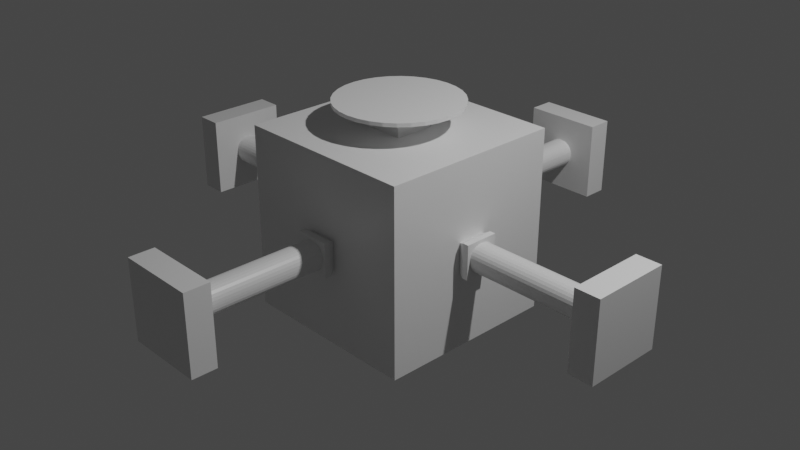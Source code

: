 # Source: Extractor.blend  (saved by Blender 2.80.75; exported with 4.5.12 LTS)
import bpy
from mathutils import Matrix  # noqa: F401  (used for matrix-valued properties, if any)

bpy.ops.wm.read_factory_settings(use_empty=True)
scene = bpy.context.scene
scene.name = 'Scene'

# ---- collections
col_collection = bpy.data.collections.new('Collection'); scene.collection.children.link(col_collection)

# ---- materials (node trees are filled in below, after node groups)
mat_material = bpy.data.materials.new('Material')
mat_material.alpha_threshold = 0.0
mat_material.use_transparent_shadow = False
mat_material.line_color = (0.0, 0.0, 0.0, 1.0)

# ---- material node trees
mat_material.use_nodes = True; mat_material.node_tree.nodes.clear()
_N = mat_material.node_tree.nodes; _L = mat_material.node_tree.links
n0 = _N.new('ShaderNodeOutputMaterial'); n0.name = 'Material Output'; n0.location = (300, 300)
n1 = _N.new('ShaderNodeBsdfPrincipled'); n1.name = 'Principled BSDF'; n1.location = (10, 300)
n1.distribution = 'GGX'
n1.subsurface_method = 'BURLEY'
n1.inputs[2].default_value = 0.4
n1.inputs[3].default_value = 1.45
n1.inputs[27].default_value = (0.0, 0.0, 0.0, 1.0)
n1.inputs[28].default_value = 1.0
_L.new(n1.outputs[0], n0.inputs[0])
n0.is_active_output = True

# ---- world
world_world = bpy.data.worlds.new('World'); scene.world = world_world
world_world.use_nodes = True; world_world.node_tree.nodes.clear()
_N = world_world.node_tree.nodes; _L = world_world.node_tree.links
n0 = _N.new('ShaderNodeOutputWorld'); n0.name = 'World Output'; n0.location = (300, 300)
n1 = _N.new('ShaderNodeBackground'); n1.name = 'Background'; n1.location = (10, 300)
n1.inputs[0].default_value = (0.05088, 0.05088, 0.05088, 1.0)
_L.new(n1.outputs[0], n0.inputs[0])
n0.is_active_output = True
world_world.color = (0.05088, 0.05088, 0.05088)
world_world.use_sun_shadow = False
world_world.sun_shadow_jitter_overblur = 0.0

# ---- cameras
cam_camera = bpy.data.cameras.new('Camera')
cam_camera.clip_end = 100.0
cam_camera.ortho_scale = 7.314

# ---- lights
light_light = bpy.data.lights.new('Light', 'POINT')
light_light.transmission_factor = 0.0
light_light.energy = 1000.0
light_light.shadow_soft_size = 0.1
light_light.shadow_maximum_resolution = 0.006
light_light.use_absolute_resolution = True

# ---- meshes
me_cube = bpy.data.meshes.new('Cube')
me_cube.from_pydata([(-1.0, 1.0, 1.0), (-1.0, 1.0, -1.0), (-1.0, -1.0, 1.0), (-1.0, -1.0, -1.0), (-1.0, 0.1536, 0.1536), (-1.0, 0.1536, -0.1536), (-1.0, -0.1536, 0.1536), (-1.0, -0.1536, -0.1536), (1.0, 1.0, 1.0), (1.0, 1.0, -1.0), (1.0, -1.0, 1.0), (1.0, -1.0, -1.0), (0.0, 1.0, -1.0), (-0.2171, -0.2171, 1.0), (0.0, -1.0, -1.0), (-0.2171, 0.2171, 1.0), (1.0, 0.1536, 0.1536), (1.0, 0.1536, -0.1536), (1.0, -0.1536, 0.1536), (1.0, -0.1536, -0.1536), (0.2171, 0.2171, 1.0), (0.2171, -0.2171, 1.0), (-0.2171, -0.2171, 1.269), (-0.2171, 0.2171, 1.269), (0.2171, 0.2171, 1.269), (0.2171, -0.2171, 1.269)], [], [(8, 0, 15, 20), (10, 8, 20, 21), (3, 2, 6, 7), (2, 3, 14, 11, 10), (1, 12, 14, 3), (1, 3, 7, 5), (2, 0, 4, 6), (0, 1, 5, 4), (0, 2, 13, 15), (13, 21, 25, 22), (11, 19, 18, 10), (12, 1, 0, 8, 9), (9, 11, 14, 12), (9, 17, 19, 11), (10, 18, 16, 8), (8, 16, 17, 9), (2, 10, 21, 13), (23, 22, 25, 24), (21, 20, 24, 25), (15, 13, 22, 23), (20, 15, 23, 24)])
_uv = me_cube.uv_layers.new(name='UVMap')
_uv.uv.foreach_set('vector', [0.875, 0.5, 0.875, 0.5, 0.875, 0.5, 0.875, 0.5, 0.625, 0.25, 0.625, 0.0, 0.625, 0.0, 0.625, 0.25, 0.375, 0.5, 0.625, 0.5, 0.625, 0.5, 0.375, 0.5, 0.625, 0.5, 0.375, 1.0, 0.5, 1.0, 0.375, 0.5, 0.625, 0.5, 0.375, 0.75, 0.5, 0.75, 0.5, 1.0, 0.375, 1.0, 0.375, 0.75, 0.375, 1.0, 0.375, 1.0, 0.375, 0.75, 0.625, 0.25, 0.625, 0.0, 0.625, 0.0, 0.625, 0.25, 0.875, 0.5, 0.625, 0.5, 0.625, 0.5, 0.875, 0.5, 0.625, 0.0, 0.625, 0.25, 0.625, 0.25, 0.625, 0.0, 0.625, 0.5, 0.625, 0.5, 0.625, 0.5, 0.625, 0.5, 0.375, 0.5, 0.375, 0.5, 0.625, 0.5, 0.625, 0.5, 0.5, 0.75, 0.625, 0.5, 0.875, 0.5, 0.875, 0.5, 0.375, 0.75, 0.375, 0.75, 0.375, 1.0, 0.5, 1.0, 0.5, 0.75, 0.375, 0.75, 0.375, 0.75, 0.375, 1.0, 0.375, 1.0, 0.625, 0.25, 0.625, 0.25, 0.625, 0.0, 0.625, 0.0, 0.875, 0.5, 0.875, 0.5, 0.625, 0.5, 0.625, 0.5, 0.625, 0.5, 0.625, 0.5, 0.625, 0.5, 0.625, 0.5, 0.875, 0.5, 0.625, 0.5, 0.625, 0.25, 0.875, 0.5, 0.625, 0.25, 0.625, 0.0, 0.625, 0.0, 0.625, 0.25, 0.625, 0.0, 0.625, 0.25, 0.625, 0.25, 0.625, 0.0, 0.875, 0.5, 0.875, 0.5, 0.875, 0.5, 0.875, 0.5])
me_cube.materials.append(mat_material)
me_cube.use_remesh_preserve_volume = False
me_cube.use_remesh_preserve_attributes = False
me_cube.use_mirror_vertex_groups = False
me_cube.update()
me_cube_001 = bpy.data.meshes.new('Cube.001')
me_cube_001.from_pydata([(-2.553, 0.1516, 0.1516), (-2.553, 0.1516, -0.1516), (-2.553, -0.1516, 0.1516), (-2.553, -0.1516, -0.1516), (-2.553, 0.4259, 0.4259), (-2.553, 0.4259, -0.4259), (-2.553, -0.4259, 0.4259), (-2.553, -0.4259, -0.4259), (-2.823, 0.4259, 0.4259), (-2.823, 0.4259, -0.4259), (-2.823, -0.4259, 0.4259), (-2.823, -0.4259, -0.4259), (2.553, 0.1516, 0.1516), (2.553, 0.1516, -0.1516), (2.553, -0.1516, 0.1516), (2.553, -0.1516, -0.1516), (2.553, 0.4259, 0.4259), (2.553, 0.4259, -0.4259), (2.553, -0.4259, 0.4259), (2.553, -0.4259, -0.4259), (2.823, 0.4259, 0.4259), (2.823, 0.4259, -0.4259), (2.823, -0.4259, 0.4259), (2.823, -0.4259, -0.4259)], [], [(0, 1, 5, 4), (6, 4, 8, 10), (1, 3, 7, 5), (2, 0, 4, 6), (3, 2, 6, 7), (11, 10, 8, 9), (7, 6, 10, 11), (4, 5, 9, 8), (5, 7, 11, 9), (1, 0, 2, 3), (12, 16, 17, 13), (18, 22, 20, 16), (13, 17, 19, 15), (14, 18, 16, 12), (15, 19, 18, 14), (23, 21, 20, 22), (19, 23, 22, 18), (16, 20, 21, 17), (17, 21, 23, 19), (13, 15, 14, 12)])
_uv = me_cube_001.uv_layers.new(name='UVMap')
_uv.uv.foreach_set('vector', [0.875, 0.5, 0.625, 0.5, 0.625, 0.5, 0.875, 0.5, 0.625, 0.25, 0.625, 0.0, 0.625, 0.0, 0.625, 0.25, 0.375, 0.75, 0.375, 1.0, 0.375, 1.0, 0.375, 0.75, 0.625, 0.25, 0.625, 0.0, 0.625, 0.0, 0.625, 0.25, 0.375, 0.5, 0.625, 0.5, 0.625, 0.5, 0.375, 0.5, 0.375, 0.5, 0.625, 0.5, 0.625, 0.75, 0.375, 0.75, 0.375, 0.5, 0.625, 0.5, 0.625, 0.5, 0.375, 0.5, 0.875, 0.5, 0.625, 0.5, 0.625, 0.5, 0.875, 0.5, 0.375, 0.75, 0.375, 1.0, 0.375, 1.0, 0.375, 0.75, 0.625, 0.5, 0.875, 0.5, 0.625, 0.25, 0.375, 0.5, 0.875, 0.5, 0.875, 0.5, 0.625, 0.5, 0.625, 0.5, 0.625, 0.25, 0.625, 0.25, 0.625, 0.0, 0.625, 0.0, 0.375, 0.75, 0.375, 0.75, 0.375, 1.0, 0.375, 1.0, 0.625, 0.25, 0.625, 0.25, 0.625, 0.0, 0.625, 0.0, 0.375, 0.5, 0.375, 0.5, 0.625, 0.5, 0.625, 0.5, 0.375, 0.5, 0.375, 0.75, 0.625, 0.75, 0.625, 0.5, 0.375, 0.5, 0.375, 0.5, 0.625, 0.5, 0.625, 0.5, 0.875, 0.5, 0.875, 0.5, 0.625, 0.5, 0.625, 0.5, 0.375, 0.75, 0.375, 0.75, 0.375, 1.0, 0.375, 1.0, 0.625, 0.5, 0.375, 0.5, 0.625, 0.25, 0.875, 0.5])
me_cube_001.materials.append(mat_material)
me_cube_001.use_remesh_preserve_volume = False
me_cube_001.use_remesh_preserve_attributes = False
me_cube_001.use_mirror_vertex_groups = False
me_cube_001.update()
me_cube_002 = bpy.data.meshes.new('Cube.002')
me_cube_002.from_pydata([(-1.0, 0.1516, 0.01382), (-1.0, 0.01382, 0.1516), (-1.0, 0.1481, 0.04448), (-1.0, 0.1379, 0.07359), (-1.0, 0.1215, 0.09971), (-1.0, 0.09971, 0.1215), (-1.0, 0.07359, 0.1379), (-1.0, 0.04448, 0.1481), (-1.0, 0.01382, -0.1516), (-1.0, 0.1516, -0.01382), (-1.0, 0.04448, -0.1481), (-1.0, 0.07359, -0.1379), (-1.0, 0.09971, -0.1215), (-1.0, 0.1215, -0.09971), (-1.0, 0.1379, -0.07359), (-1.0, 0.1481, -0.04448), (-1.0, -0.01382, 0.1516), (-1.0, -0.1516, 0.01382), (-1.0, -0.04448, 0.1481), (-1.0, -0.07359, 0.1379), (-1.0, -0.09971, 0.1215), (-1.0, -0.1215, 0.09971), (-1.0, -0.1379, 0.07359), (-1.0, -0.1481, 0.04448), (-1.0, -0.1516, -0.01382), (-1.0, -0.01382, -0.1516), (-1.0, -0.1481, -0.04448), (-1.0, -0.1379, -0.07359), (-1.0, -0.1215, -0.09971), (-1.0, -0.09971, -0.1215), (-1.0, -0.07359, -0.1379), (-1.0, -0.04448, -0.1481), (-2.553, 0.01382, 0.1516), (-2.553, 0.1516, 0.01382), (-2.553, 0.04448, 0.1481), (-2.553, 0.07359, 0.1379), (-2.553, 0.09971, 0.1215), (-2.553, 0.1215, 0.09971), (-2.553, 0.1379, 0.07359), (-2.553, 0.1481, 0.04448), (-2.553, 0.1516, -0.01382), (-2.553, 0.01382, -0.1516), (-2.553, 0.1481, -0.04448), (-2.553, 0.1379, -0.07359), (-2.553, 0.1215, -0.09971), (-2.553, 0.09971, -0.1215), (-2.553, 0.07359, -0.1379), (-2.553, 0.04448, -0.1481), (-2.553, -0.1516, 0.01382), (-2.553, -0.01382, 0.1516), (-2.553, -0.1481, 0.04448), (-2.553, -0.1379, 0.07359), (-2.553, -0.1215, 0.09971), (-2.553, -0.09971, 0.1215), (-2.553, -0.07359, 0.1379), (-2.553, -0.04448, 0.1481), (-2.553, -0.01382, -0.1516), (-2.553, -0.1516, -0.01382), (-2.553, -0.04448, -0.1481), (-2.553, -0.07359, -0.1379), (-2.553, -0.09971, -0.1215), (-2.553, -0.1215, -0.09971), (-2.553, -0.1379, -0.07359), (-2.553, -0.1481, -0.04448), (1.0, 0.1516, 0.01382), (1.0, 0.01382, 0.1516), (1.0, 0.1481, 0.04448), (1.0, 0.1379, 0.07359), (1.0, 0.1215, 0.09971), (1.0, 0.09971, 0.1215), (1.0, 0.07359, 0.1379), (1.0, 0.04448, 0.1481), (1.0, 0.01382, -0.1516), (1.0, 0.1516, -0.01382), (1.0, 0.04448, -0.1481), (1.0, 0.07359, -0.1379), (1.0, 0.09971, -0.1215), (1.0, 0.1215, -0.09971), (1.0, 0.1379, -0.07359), (1.0, 0.1481, -0.04448), (1.0, -0.01382, 0.1516), (1.0, -0.1516, 0.01382), (1.0, -0.04448, 0.1481), (1.0, -0.07359, 0.1379), (1.0, -0.09971, 0.1215), (1.0, -0.1215, 0.09971), (1.0, -0.1379, 0.07359), (1.0, -0.1481, 0.04448), (1.0, -0.1516, -0.01382), (1.0, -0.01382, -0.1516), (1.0, -0.1481, -0.04448), (1.0, -0.1379, -0.07359), (1.0, -0.1215, -0.09971), (1.0, -0.09971, -0.1215), (1.0, -0.07359, -0.1379), (1.0, -0.04448, -0.1481), (2.553, 0.01382, 0.1516), (2.553, 0.1516, 0.01382), (2.553, 0.04448, 0.1481), (2.553, 0.07359, 0.1379), (2.553, 0.09971, 0.1215), (2.553, 0.1215, 0.09971), (2.553, 0.1379, 0.07359), (2.553, 0.1481, 0.04448), (2.553, 0.1516, -0.01382), (2.553, 0.01382, -0.1516), (2.553, 0.1481, -0.04448), (2.553, 0.1379, -0.07359), (2.553, 0.1215, -0.09971), (2.553, 0.09971, -0.1215), (2.553, 0.07359, -0.1379), (2.553, 0.04448, -0.1481), (2.553, -0.1516, 0.01382), (2.553, -0.01382, 0.1516), (2.553, -0.1481, 0.04448), (2.553, -0.1379, 0.07359), (2.553, -0.1215, 0.09971), (2.553, -0.09971, 0.1215), (2.553, -0.07359, 0.1379), (2.553, -0.04448, 0.1481), (2.553, -0.01382, -0.1516), (2.553, -0.1516, -0.01382), (2.553, -0.04448, -0.1481), (2.553, -0.07359, -0.1379), (2.553, -0.09971, -0.1215), (2.553, -0.1215, -0.09971), (2.553, -0.1379, -0.07359), (2.553, -0.1481, -0.04448)], [], [(16, 1, 32, 49), (24, 17, 48, 57), (8, 25, 56, 41), (16, 49, 55, 18), (18, 55, 54, 19), (19, 54, 53, 20), (20, 53, 52, 21), (21, 52, 51, 22), (22, 51, 50, 23), (23, 50, 48, 17), (56, 25, 31, 58), (58, 31, 30, 59), (59, 30, 29, 60), (60, 29, 28, 61), (61, 28, 27, 62), (62, 27, 26, 63), (63, 26, 24, 57), (8, 41, 47, 10), (10, 47, 46, 11), (11, 46, 45, 12), (12, 45, 44, 13), (13, 44, 43, 14), (14, 43, 42, 15), (15, 42, 40, 9), (32, 1, 7, 34), (34, 7, 6, 35), (35, 6, 5, 36), (36, 5, 4, 37), (37, 4, 3, 38), (38, 3, 2, 39), (39, 2, 0, 33), (0, 9, 40, 33), (80, 113, 96, 65), (88, 121, 112, 81), (72, 105, 120, 89), (80, 82, 119, 113), (82, 83, 118, 119), (83, 84, 117, 118), (84, 85, 116, 117), (85, 86, 115, 116), (86, 87, 114, 115), (87, 81, 112, 114), (120, 122, 95, 89), (122, 123, 94, 95), (123, 124, 93, 94), (124, 125, 92, 93), (125, 126, 91, 92), (126, 127, 90, 91), (127, 121, 88, 90), (72, 74, 111, 105), (74, 75, 110, 111), (75, 76, 109, 110), (76, 77, 108, 109), (77, 78, 107, 108), (78, 79, 106, 107), (79, 73, 104, 106), (96, 98, 71, 65), (98, 99, 70, 71), (99, 100, 69, 70), (100, 101, 68, 69), (101, 102, 67, 68), (102, 103, 66, 67), (103, 97, 64, 66), (64, 97, 104, 73)])
_uv = me_cube_002.uv_layers.new(name='UVMap')
_uv.uv.foreach_set('vector', [0.625, 0.1364, 0.625, 0.1136, 0.625, 0.1136, 0.625, 0.1364, 0.4886, 0.5, 0.5114, 0.5, 0.5114, 0.5, 0.4886, 0.5, 0.375, 0.8636, 0.375, 0.8864, 0.375, 0.8864, 0.375, 0.8636, 0.625, 0.1364, 0.625, 0.1364, 0.625, 0.1617, 0.625, 0.1617, 0.625, 0.1617, 0.625, 0.1617, 0.625, 0.1857, 0.625, 0.1857, 0.625, 0.1857, 0.625, 0.1857, 0.625, 0.2072, 0.625, 0.2072, 0.625, 0.2072, 0.625, 0.2072, 0.625, 0.25, 0.625, 0.25, 0.5822, 0.5, 0.5822, 0.5, 0.5607, 0.5, 0.5607, 0.5, 0.5607, 0.5, 0.5607, 0.5, 0.5367, 0.5, 0.5367, 0.5, 0.5367, 0.5, 0.5367, 0.5, 0.5114, 0.5, 0.5114, 0.5, 0.375, 0.8864, 0.375, 0.8864, 0.375, 0.9117, 0.375, 0.9117, 0.375, 0.9117, 0.375, 0.9117, 0.375, 0.9357, 0.375, 0.9357, 0.375, 0.9357, 0.375, 0.9357, 0.375, 0.9572, 0.375, 0.9572, 0.375, 0.9572, 0.375, 0.9572, 0.375, 1.0, 0.375, 1.0, 0.4178, 0.5, 0.4178, 0.5, 0.4393, 0.5, 0.4393, 0.5, 0.4393, 0.5, 0.4393, 0.5, 0.4633, 0.5, 0.4633, 0.5, 0.4633, 0.5, 0.4633, 0.5, 0.4886, 0.5, 0.4886, 0.5, 0.375, 0.8636, 0.375, 0.8636, 0.375, 0.8383, 0.375, 0.8383, 0.375, 0.8383, 0.375, 0.8383, 0.375, 0.8143, 0.375, 0.8143, 0.375, 0.8143, 0.375, 0.8143, 0.375, 0.7928, 0.375, 0.7928, 0.375, 0.7928, 0.375, 0.7928, 0.375, 0.75, 0.375, 0.75, 0.6678, 0.5, 0.6678, 0.5, 0.6893, 0.5, 0.6893, 0.5, 0.6893, 0.5, 0.6893, 0.5, 0.7133, 0.5, 0.7133, 0.5, 0.7133, 0.5, 0.7133, 0.5, 0.7386, 0.5, 0.7386, 0.5, 0.625, 0.1136, 0.625, 0.1136, 0.625, 0.08832, 0.625, 0.08832, 0.625, 0.08832, 0.625, 0.08832, 0.625, 0.06431, 0.625, 0.06431, 0.625, 0.06431, 0.625, 0.06431, 0.625, 0.04277, 0.625, 0.04277, 0.625, 0.04277, 0.625, 0.04277, 0.625, 0.0, 0.625, 0.0, 0.8322, 0.5, 0.8322, 0.5, 0.8107, 0.5, 0.8107, 0.5, 0.8107, 0.5, 0.8107, 0.5, 0.7867, 0.5, 0.7867, 0.5, 0.7867, 0.5, 0.7867, 0.5, 0.7614, 0.5, 0.7614, 0.5, 0.7614, 0.5, 0.7386, 0.5, 0.7386, 0.5, 0.7614, 0.5, 0.625, 0.1364, 0.625, 0.1364, 0.625, 0.1136, 0.625, 0.1136, 0.4886, 0.5, 0.4886, 0.5, 0.5114, 0.5, 0.5114, 0.5, 0.375, 0.8636, 0.375, 0.8636, 0.375, 0.8864, 0.375, 0.8864, 0.625, 0.1364, 0.625, 0.1617, 0.625, 0.1617, 0.625, 0.1364, 0.625, 0.1617, 0.625, 0.1857, 0.625, 0.1857, 0.625, 0.1617, 0.625, 0.1857, 0.625, 0.2072, 0.625, 0.2072, 0.625, 0.1857, 0.625, 0.2072, 0.625, 0.25, 0.625, 0.25, 0.625, 0.2072, 0.5822, 0.5, 0.5607, 0.5, 0.5607, 0.5, 0.5822, 0.5, 0.5607, 0.5, 0.5367, 0.5, 0.5367, 0.5, 0.5607, 0.5, 0.5367, 0.5, 0.5114, 0.5, 0.5114, 0.5, 0.5367, 0.5, 0.375, 0.8864, 0.375, 0.9117, 0.375, 0.9117, 0.375, 0.8864, 0.375, 0.9117, 0.375, 0.9357, 0.375, 0.9357, 0.375, 0.9117, 0.375, 0.9357, 0.375, 0.9572, 0.375, 0.9572, 0.375, 0.9357, 0.375, 0.9572, 0.375, 1.0, 0.375, 1.0, 0.375, 0.9572, 0.4178, 0.5, 0.4393, 0.5, 0.4393, 0.5, 0.4178, 0.5, 0.4393, 0.5, 0.4633, 0.5, 0.4633, 0.5, 0.4393, 0.5, 0.4633, 0.5, 0.4886, 0.5, 0.4886, 0.5, 0.4633, 0.5, 0.375, 0.8636, 0.375, 0.8383, 0.375, 0.8383, 0.375, 0.8636, 0.375, 0.8383, 0.375, 0.8143, 0.375, 0.8143, 0.375, 0.8383, 0.375, 0.8143, 0.375, 0.7928, 0.375, 0.7928, 0.375, 0.8143, 0.375, 0.7928, 0.375, 0.75, 0.375, 0.75, 0.375, 0.7928, 0.6678, 0.5, 0.6893, 0.5, 0.6893, 0.5, 0.6678, 0.5, 0.6893, 0.5, 0.7133, 0.5, 0.7133, 0.5, 0.6893, 0.5, 0.7133, 0.5, 0.7386, 0.5, 0.7386, 0.5, 0.7133, 0.5, 0.625, 0.1136, 0.625, 0.08832, 0.625, 0.08832, 0.625, 0.1136, 0.625, 0.08832, 0.625, 0.06431, 0.625, 0.06431, 0.625, 0.08832, 0.625, 0.06431, 0.625, 0.04277, 0.625, 0.04277, 0.625, 0.06431, 0.625, 0.04277, 0.625, 0.0, 0.625, 0.0, 0.625, 0.04277, 0.8322, 0.5, 0.8107, 0.5, 0.8107, 0.5, 0.8322, 0.5, 0.8107, 0.5, 0.7867, 0.5, 0.7867, 0.5, 0.8107, 0.5, 0.7867, 0.5, 0.7614, 0.5, 0.7614, 0.5, 0.7867, 0.5, 0.7614, 0.5, 0.7614, 0.5, 0.7386, 0.5, 0.7386, 0.5])
me_cube_002.materials.append(mat_material)
me_cube_002.use_remesh_preserve_volume = False
me_cube_002.use_remesh_preserve_attributes = False
me_cube_002.use_mirror_vertex_groups = False
me_cube_002.update()
me_cube_003 = bpy.data.meshes.new('Cube.003')
me_cube_003.from_pydata([(-1.0, 0.1536, 0.1536), (-1.0, 0.1536, -0.1536), (-1.0, -0.1536, 0.1536), (-1.0, -0.1536, -0.1536), (-1.07, 0.1856, 0.1856), (-1.07, 0.1856, -0.1856), (-1.07, -0.1856, 0.1856), (-1.07, -0.1856, -0.1856), (-1.132, 0.1856, 0.1856), (-1.132, 0.1856, -0.1856), (-1.132, -0.1856, 0.1856), (-1.132, -0.1856, -0.1856), (1.0, 0.1536, 0.1536), (1.0, 0.1536, -0.1536), (1.0, -0.1536, 0.1536), (1.0, -0.1536, -0.1536), (1.07, 0.1856, 0.1856), (1.07, 0.1856, -0.1856), (1.07, -0.1856, 0.1856), (1.07, -0.1856, -0.1856), (1.132, 0.1856, 0.1856), (1.132, 0.1856, -0.1856), (1.132, -0.1856, 0.1856), (1.132, -0.1856, -0.1856)], [], [(2, 0, 4, 6), (7, 6, 10, 11), (3, 2, 6, 7), (0, 1, 5, 4), (1, 3, 7, 5), (9, 11, 10, 8), (4, 5, 9, 8), (5, 7, 11, 9), (6, 4, 8, 10), (14, 18, 16, 12), (19, 23, 22, 18), (15, 19, 18, 14), (12, 16, 17, 13), (13, 17, 19, 15), (21, 20, 22, 23), (16, 20, 21, 17), (17, 21, 23, 19), (18, 22, 20, 16)])
_uv = me_cube_003.uv_layers.new(name='UVMap')
_uv.uv.foreach_set('vector', [0.625, 0.25, 0.625, 0.0, 0.625, 0.0, 0.625, 0.25, 0.375, 0.5, 0.625, 0.5, 0.625, 0.5, 0.375, 0.5, 0.375, 0.5, 0.625, 0.5, 0.625, 0.5, 0.375, 0.5, 0.875, 0.5, 0.625, 0.5, 0.625, 0.5, 0.875, 0.5, 0.375, 0.75, 0.375, 1.0, 0.375, 1.0, 0.375, 0.75, 0.625, 0.5, 0.375, 0.5, 0.625, 0.25, 0.875, 0.5, 0.875, 0.5, 0.625, 0.5, 0.625, 0.5, 0.875, 0.5, 0.375, 0.75, 0.375, 1.0, 0.375, 1.0, 0.375, 0.75, 0.625, 0.25, 0.625, 0.0, 0.625, 0.0, 0.625, 0.25, 0.625, 0.25, 0.625, 0.25, 0.625, 0.0, 0.625, 0.0, 0.375, 0.5, 0.375, 0.5, 0.625, 0.5, 0.625, 0.5, 0.375, 0.5, 0.375, 0.5, 0.625, 0.5, 0.625, 0.5, 0.875, 0.5, 0.875, 0.5, 0.625, 0.5, 0.625, 0.5, 0.375, 0.75, 0.375, 0.75, 0.375, 1.0, 0.375, 1.0, 0.625, 0.5, 0.875, 0.5, 0.625, 0.25, 0.375, 0.5, 0.875, 0.5, 0.875, 0.5, 0.625, 0.5, 0.625, 0.5, 0.375, 0.75, 0.375, 0.75, 0.375, 1.0, 0.375, 1.0, 0.625, 0.25, 0.625, 0.25, 0.625, 0.0, 0.625, 0.0])
me_cube_003.materials.append(mat_material)
me_cube_003.use_remesh_preserve_volume = False
me_cube_003.use_remesh_preserve_attributes = False
me_cube_003.use_mirror_vertex_groups = False
me_cube_003.update()
me_cube_004 = bpy.data.meshes.new('Cube.004')
me_cube_004.from_pydata([(-2.553, 0.1516, 0.1516), (-2.553, 0.1516, -0.1516), (-2.553, -0.1516, 0.1516), (-2.553, -0.1516, -0.1516), (-2.553, 0.4259, 0.4259), (-2.553, 0.4259, -0.4259), (-2.553, -0.4259, 0.4259), (-2.553, -0.4259, -0.4259), (-2.823, 0.4259, 0.4259), (-2.823, 0.4259, -0.4259), (-2.823, -0.4259, 0.4259), (-2.823, -0.4259, -0.4259), (2.553, 0.1516, 0.1516), (2.553, 0.1516, -0.1516), (2.553, -0.1516, 0.1516), (2.553, -0.1516, -0.1516), (2.553, 0.4259, 0.4259), (2.553, 0.4259, -0.4259), (2.553, -0.4259, 0.4259), (2.553, -0.4259, -0.4259), (2.823, 0.4259, 0.4259), (2.823, 0.4259, -0.4259), (2.823, -0.4259, 0.4259), (2.823, -0.4259, -0.4259)], [], [(0, 1, 5, 4), (6, 4, 8, 10), (1, 3, 7, 5), (2, 0, 4, 6), (3, 2, 6, 7), (11, 10, 8, 9), (7, 6, 10, 11), (4, 5, 9, 8), (5, 7, 11, 9), (1, 0, 2, 3), (12, 16, 17, 13), (18, 22, 20, 16), (13, 17, 19, 15), (14, 18, 16, 12), (15, 19, 18, 14), (23, 21, 20, 22), (19, 23, 22, 18), (16, 20, 21, 17), (17, 21, 23, 19), (13, 15, 14, 12)])
_uv = me_cube_004.uv_layers.new(name='UVMap')
_uv.uv.foreach_set('vector', [0.875, 0.5, 0.625, 0.5, 0.625, 0.5, 0.875, 0.5, 0.625, 0.25, 0.625, 0.0, 0.625, 0.0, 0.625, 0.25, 0.375, 0.75, 0.375, 1.0, 0.375, 1.0, 0.375, 0.75, 0.625, 0.25, 0.625, 0.0, 0.625, 0.0, 0.625, 0.25, 0.375, 0.5, 0.625, 0.5, 0.625, 0.5, 0.375, 0.5, 0.375, 0.5, 0.625, 0.5, 0.625, 0.75, 0.375, 0.75, 0.375, 0.5, 0.625, 0.5, 0.625, 0.5, 0.375, 0.5, 0.875, 0.5, 0.625, 0.5, 0.625, 0.5, 0.875, 0.5, 0.375, 0.75, 0.375, 1.0, 0.375, 1.0, 0.375, 0.75, 0.625, 0.5, 0.875, 0.5, 0.625, 0.25, 0.375, 0.5, 0.875, 0.5, 0.875, 0.5, 0.625, 0.5, 0.625, 0.5, 0.625, 0.25, 0.625, 0.25, 0.625, 0.0, 0.625, 0.0, 0.375, 0.75, 0.375, 0.75, 0.375, 1.0, 0.375, 1.0, 0.625, 0.25, 0.625, 0.25, 0.625, 0.0, 0.625, 0.0, 0.375, 0.5, 0.375, 0.5, 0.625, 0.5, 0.625, 0.5, 0.375, 0.5, 0.375, 0.75, 0.625, 0.75, 0.625, 0.5, 0.375, 0.5, 0.375, 0.5, 0.625, 0.5, 0.625, 0.5, 0.875, 0.5, 0.875, 0.5, 0.625, 0.5, 0.625, 0.5, 0.375, 0.75, 0.375, 0.75, 0.375, 1.0, 0.375, 1.0, 0.625, 0.5, 0.375, 0.5, 0.625, 0.25, 0.875, 0.5])
me_cube_004.materials.append(mat_material)
me_cube_004.use_remesh_preserve_volume = False
me_cube_004.use_remesh_preserve_attributes = False
me_cube_004.use_mirror_vertex_groups = False
me_cube_004.update()
me_cube_005 = bpy.data.meshes.new('Cube.005')
me_cube_005.from_pydata([(-1.0, 0.1516, 0.01382), (-1.0, 0.01382, 0.1516), (-1.0, 0.1481, 0.04448), (-1.0, 0.1379, 0.07359), (-1.0, 0.1215, 0.09971), (-1.0, 0.09971, 0.1215), (-1.0, 0.07359, 0.1379), (-1.0, 0.04448, 0.1481), (-1.0, 0.01382, -0.1516), (-1.0, 0.1516, -0.01382), (-1.0, 0.04448, -0.1481), (-1.0, 0.07359, -0.1379), (-1.0, 0.09971, -0.1215), (-1.0, 0.1215, -0.09971), (-1.0, 0.1379, -0.07359), (-1.0, 0.1481, -0.04448), (-1.0, -0.01382, 0.1516), (-1.0, -0.1516, 0.01382), (-1.0, -0.04448, 0.1481), (-1.0, -0.07359, 0.1379), (-1.0, -0.09971, 0.1215), (-1.0, -0.1215, 0.09971), (-1.0, -0.1379, 0.07359), (-1.0, -0.1481, 0.04448), (-1.0, -0.1516, -0.01382), (-1.0, -0.01382, -0.1516), (-1.0, -0.1481, -0.04448), (-1.0, -0.1379, -0.07359), (-1.0, -0.1215, -0.09971), (-1.0, -0.09971, -0.1215), (-1.0, -0.07359, -0.1379), (-1.0, -0.04448, -0.1481), (-2.553, 0.01382, 0.1516), (-2.553, 0.1516, 0.01382), (-2.553, 0.04448, 0.1481), (-2.553, 0.07359, 0.1379), (-2.553, 0.09971, 0.1215), (-2.553, 0.1215, 0.09971), (-2.553, 0.1379, 0.07359), (-2.553, 0.1481, 0.04448), (-2.553, 0.1516, -0.01382), (-2.553, 0.01382, -0.1516), (-2.553, 0.1481, -0.04448), (-2.553, 0.1379, -0.07359), (-2.553, 0.1215, -0.09971), (-2.553, 0.09971, -0.1215), (-2.553, 0.07359, -0.1379), (-2.553, 0.04448, -0.1481), (-2.553, -0.1516, 0.01382), (-2.553, -0.01382, 0.1516), (-2.553, -0.1481, 0.04448), (-2.553, -0.1379, 0.07359), (-2.553, -0.1215, 0.09971), (-2.553, -0.09971, 0.1215), (-2.553, -0.07359, 0.1379), (-2.553, -0.04448, 0.1481), (-2.553, -0.01382, -0.1516), (-2.553, -0.1516, -0.01382), (-2.553, -0.04448, -0.1481), (-2.553, -0.07359, -0.1379), (-2.553, -0.09971, -0.1215), (-2.553, -0.1215, -0.09971), (-2.553, -0.1379, -0.07359), (-2.553, -0.1481, -0.04448), (1.0, 0.1516, 0.01382), (1.0, 0.01382, 0.1516), (1.0, 0.1481, 0.04448), (1.0, 0.1379, 0.07359), (1.0, 0.1215, 0.09971), (1.0, 0.09971, 0.1215), (1.0, 0.07359, 0.1379), (1.0, 0.04448, 0.1481), (1.0, 0.01382, -0.1516), (1.0, 0.1516, -0.01382), (1.0, 0.04448, -0.1481), (1.0, 0.07359, -0.1379), (1.0, 0.09971, -0.1215), (1.0, 0.1215, -0.09971), (1.0, 0.1379, -0.07359), (1.0, 0.1481, -0.04448), (1.0, -0.01382, 0.1516), (1.0, -0.1516, 0.01382), (1.0, -0.04448, 0.1481), (1.0, -0.07359, 0.1379), (1.0, -0.09971, 0.1215), (1.0, -0.1215, 0.09971), (1.0, -0.1379, 0.07359), (1.0, -0.1481, 0.04448), (1.0, -0.1516, -0.01382), (1.0, -0.01382, -0.1516), (1.0, -0.1481, -0.04448), (1.0, -0.1379, -0.07359), (1.0, -0.1215, -0.09971), (1.0, -0.09971, -0.1215), (1.0, -0.07359, -0.1379), (1.0, -0.04448, -0.1481), (2.553, 0.01382, 0.1516), (2.553, 0.1516, 0.01382), (2.553, 0.04448, 0.1481), (2.553, 0.07359, 0.1379), (2.553, 0.09971, 0.1215), (2.553, 0.1215, 0.09971), (2.553, 0.1379, 0.07359), (2.553, 0.1481, 0.04448), (2.553, 0.1516, -0.01382), (2.553, 0.01382, -0.1516), (2.553, 0.1481, -0.04448), (2.553, 0.1379, -0.07359), (2.553, 0.1215, -0.09971), (2.553, 0.09971, -0.1215), (2.553, 0.07359, -0.1379), (2.553, 0.04448, -0.1481), (2.553, -0.1516, 0.01382), (2.553, -0.01382, 0.1516), (2.553, -0.1481, 0.04448), (2.553, -0.1379, 0.07359), (2.553, -0.1215, 0.09971), (2.553, -0.09971, 0.1215), (2.553, -0.07359, 0.1379), (2.553, -0.04448, 0.1481), (2.553, -0.01382, -0.1516), (2.553, -0.1516, -0.01382), (2.553, -0.04448, -0.1481), (2.553, -0.07359, -0.1379), (2.553, -0.09971, -0.1215), (2.553, -0.1215, -0.09971), (2.553, -0.1379, -0.07359), (2.553, -0.1481, -0.04448)], [], [(16, 1, 32, 49), (24, 17, 48, 57), (8, 25, 56, 41), (16, 49, 55, 18), (18, 55, 54, 19), (19, 54, 53, 20), (20, 53, 52, 21), (21, 52, 51, 22), (22, 51, 50, 23), (23, 50, 48, 17), (56, 25, 31, 58), (58, 31, 30, 59), (59, 30, 29, 60), (60, 29, 28, 61), (61, 28, 27, 62), (62, 27, 26, 63), (63, 26, 24, 57), (8, 41, 47, 10), (10, 47, 46, 11), (11, 46, 45, 12), (12, 45, 44, 13), (13, 44, 43, 14), (14, 43, 42, 15), (15, 42, 40, 9), (32, 1, 7, 34), (34, 7, 6, 35), (35, 6, 5, 36), (36, 5, 4, 37), (37, 4, 3, 38), (38, 3, 2, 39), (39, 2, 0, 33), (0, 9, 40, 33), (80, 113, 96, 65), (88, 121, 112, 81), (72, 105, 120, 89), (80, 82, 119, 113), (82, 83, 118, 119), (83, 84, 117, 118), (84, 85, 116, 117), (85, 86, 115, 116), (86, 87, 114, 115), (87, 81, 112, 114), (120, 122, 95, 89), (122, 123, 94, 95), (123, 124, 93, 94), (124, 125, 92, 93), (125, 126, 91, 92), (126, 127, 90, 91), (127, 121, 88, 90), (72, 74, 111, 105), (74, 75, 110, 111), (75, 76, 109, 110), (76, 77, 108, 109), (77, 78, 107, 108), (78, 79, 106, 107), (79, 73, 104, 106), (96, 98, 71, 65), (98, 99, 70, 71), (99, 100, 69, 70), (100, 101, 68, 69), (101, 102, 67, 68), (102, 103, 66, 67), (103, 97, 64, 66), (64, 97, 104, 73)])
_uv = me_cube_005.uv_layers.new(name='UVMap')
_uv.uv.foreach_set('vector', [0.625, 0.1364, 0.625, 0.1136, 0.625, 0.1136, 0.625, 0.1364, 0.4886, 0.5, 0.5114, 0.5, 0.5114, 0.5, 0.4886, 0.5, 0.375, 0.8636, 0.375, 0.8864, 0.375, 0.8864, 0.375, 0.8636, 0.625, 0.1364, 0.625, 0.1364, 0.625, 0.1617, 0.625, 0.1617, 0.625, 0.1617, 0.625, 0.1617, 0.625, 0.1857, 0.625, 0.1857, 0.625, 0.1857, 0.625, 0.1857, 0.625, 0.2072, 0.625, 0.2072, 0.625, 0.2072, 0.625, 0.2072, 0.625, 0.25, 0.625, 0.25, 0.5822, 0.5, 0.5822, 0.5, 0.5607, 0.5, 0.5607, 0.5, 0.5607, 0.5, 0.5607, 0.5, 0.5367, 0.5, 0.5367, 0.5, 0.5367, 0.5, 0.5367, 0.5, 0.5114, 0.5, 0.5114, 0.5, 0.375, 0.8864, 0.375, 0.8864, 0.375, 0.9117, 0.375, 0.9117, 0.375, 0.9117, 0.375, 0.9117, 0.375, 0.9357, 0.375, 0.9357, 0.375, 0.9357, 0.375, 0.9357, 0.375, 0.9572, 0.375, 0.9572, 0.375, 0.9572, 0.375, 0.9572, 0.375, 1.0, 0.375, 1.0, 0.4178, 0.5, 0.4178, 0.5, 0.4393, 0.5, 0.4393, 0.5, 0.4393, 0.5, 0.4393, 0.5, 0.4633, 0.5, 0.4633, 0.5, 0.4633, 0.5, 0.4633, 0.5, 0.4886, 0.5, 0.4886, 0.5, 0.375, 0.8636, 0.375, 0.8636, 0.375, 0.8383, 0.375, 0.8383, 0.375, 0.8383, 0.375, 0.8383, 0.375, 0.8143, 0.375, 0.8143, 0.375, 0.8143, 0.375, 0.8143, 0.375, 0.7928, 0.375, 0.7928, 0.375, 0.7928, 0.375, 0.7928, 0.375, 0.75, 0.375, 0.75, 0.6678, 0.5, 0.6678, 0.5, 0.6893, 0.5, 0.6893, 0.5, 0.6893, 0.5, 0.6893, 0.5, 0.7133, 0.5, 0.7133, 0.5, 0.7133, 0.5, 0.7133, 0.5, 0.7386, 0.5, 0.7386, 0.5, 0.625, 0.1136, 0.625, 0.1136, 0.625, 0.08832, 0.625, 0.08832, 0.625, 0.08832, 0.625, 0.08832, 0.625, 0.06431, 0.625, 0.06431, 0.625, 0.06431, 0.625, 0.06431, 0.625, 0.04277, 0.625, 0.04277, 0.625, 0.04277, 0.625, 0.04277, 0.625, 0.0, 0.625, 0.0, 0.8322, 0.5, 0.8322, 0.5, 0.8107, 0.5, 0.8107, 0.5, 0.8107, 0.5, 0.8107, 0.5, 0.7867, 0.5, 0.7867, 0.5, 0.7867, 0.5, 0.7867, 0.5, 0.7614, 0.5, 0.7614, 0.5, 0.7614, 0.5, 0.7386, 0.5, 0.7386, 0.5, 0.7614, 0.5, 0.625, 0.1364, 0.625, 0.1364, 0.625, 0.1136, 0.625, 0.1136, 0.4886, 0.5, 0.4886, 0.5, 0.5114, 0.5, 0.5114, 0.5, 0.375, 0.8636, 0.375, 0.8636, 0.375, 0.8864, 0.375, 0.8864, 0.625, 0.1364, 0.625, 0.1617, 0.625, 0.1617, 0.625, 0.1364, 0.625, 0.1617, 0.625, 0.1857, 0.625, 0.1857, 0.625, 0.1617, 0.625, 0.1857, 0.625, 0.2072, 0.625, 0.2072, 0.625, 0.1857, 0.625, 0.2072, 0.625, 0.25, 0.625, 0.25, 0.625, 0.2072, 0.5822, 0.5, 0.5607, 0.5, 0.5607, 0.5, 0.5822, 0.5, 0.5607, 0.5, 0.5367, 0.5, 0.5367, 0.5, 0.5607, 0.5, 0.5367, 0.5, 0.5114, 0.5, 0.5114, 0.5, 0.5367, 0.5, 0.375, 0.8864, 0.375, 0.9117, 0.375, 0.9117, 0.375, 0.8864, 0.375, 0.9117, 0.375, 0.9357, 0.375, 0.9357, 0.375, 0.9117, 0.375, 0.9357, 0.375, 0.9572, 0.375, 0.9572, 0.375, 0.9357, 0.375, 0.9572, 0.375, 1.0, 0.375, 1.0, 0.375, 0.9572, 0.4178, 0.5, 0.4393, 0.5, 0.4393, 0.5, 0.4178, 0.5, 0.4393, 0.5, 0.4633, 0.5, 0.4633, 0.5, 0.4393, 0.5, 0.4633, 0.5, 0.4886, 0.5, 0.4886, 0.5, 0.4633, 0.5, 0.375, 0.8636, 0.375, 0.8383, 0.375, 0.8383, 0.375, 0.8636, 0.375, 0.8383, 0.375, 0.8143, 0.375, 0.8143, 0.375, 0.8383, 0.375, 0.8143, 0.375, 0.7928, 0.375, 0.7928, 0.375, 0.8143, 0.375, 0.7928, 0.375, 0.75, 0.375, 0.75, 0.375, 0.7928, 0.6678, 0.5, 0.6893, 0.5, 0.6893, 0.5, 0.6678, 0.5, 0.6893, 0.5, 0.7133, 0.5, 0.7133, 0.5, 0.6893, 0.5, 0.7133, 0.5, 0.7386, 0.5, 0.7386, 0.5, 0.7133, 0.5, 0.625, 0.1136, 0.625, 0.08832, 0.625, 0.08832, 0.625, 0.1136, 0.625, 0.08832, 0.625, 0.06431, 0.625, 0.06431, 0.625, 0.08832, 0.625, 0.06431, 0.625, 0.04277, 0.625, 0.04277, 0.625, 0.06431, 0.625, 0.04277, 0.625, 0.0, 0.625, 0.0, 0.625, 0.04277, 0.8322, 0.5, 0.8107, 0.5, 0.8107, 0.5, 0.8322, 0.5, 0.8107, 0.5, 0.7867, 0.5, 0.7867, 0.5, 0.8107, 0.5, 0.7867, 0.5, 0.7614, 0.5, 0.7614, 0.5, 0.7867, 0.5, 0.7614, 0.5, 0.7614, 0.5, 0.7386, 0.5, 0.7386, 0.5])
me_cube_005.materials.append(mat_material)
me_cube_005.use_remesh_preserve_volume = False
me_cube_005.use_remesh_preserve_attributes = False
me_cube_005.use_mirror_vertex_groups = False
me_cube_005.update()
me_cube_006 = bpy.data.meshes.new('Cube.006')
me_cube_006.from_pydata([(-1.0, 0.1536, 0.1536), (-1.0, 0.1536, -0.1536), (-1.0, -0.1536, 0.1536), (-1.0, -0.1536, -0.1536), (-1.07, 0.1856, 0.1856), (-1.07, 0.1856, -0.1856), (-1.07, -0.1856, 0.1856), (-1.07, -0.1856, -0.1856), (-1.132, 0.1856, 0.1856), (-1.132, 0.1856, -0.1856), (-1.132, -0.1856, 0.1856), (-1.132, -0.1856, -0.1856), (1.0, 0.1536, 0.1536), (1.0, 0.1536, -0.1536), (1.0, -0.1536, 0.1536), (1.0, -0.1536, -0.1536), (1.07, 0.1856, 0.1856), (1.07, 0.1856, -0.1856), (1.07, -0.1856, 0.1856), (1.07, -0.1856, -0.1856), (1.132, 0.1856, 0.1856), (1.132, 0.1856, -0.1856), (1.132, -0.1856, 0.1856), (1.132, -0.1856, -0.1856)], [], [(2, 0, 4, 6), (7, 6, 10, 11), (3, 2, 6, 7), (0, 1, 5, 4), (1, 3, 7, 5), (9, 11, 10, 8), (4, 5, 9, 8), (5, 7, 11, 9), (6, 4, 8, 10), (14, 18, 16, 12), (19, 23, 22, 18), (15, 19, 18, 14), (12, 16, 17, 13), (13, 17, 19, 15), (21, 20, 22, 23), (16, 20, 21, 17), (17, 21, 23, 19), (18, 22, 20, 16)])
_uv = me_cube_006.uv_layers.new(name='UVMap')
_uv.uv.foreach_set('vector', [0.625, 0.25, 0.625, 0.0, 0.625, 0.0, 0.625, 0.25, 0.375, 0.5, 0.625, 0.5, 0.625, 0.5, 0.375, 0.5, 0.375, 0.5, 0.625, 0.5, 0.625, 0.5, 0.375, 0.5, 0.875, 0.5, 0.625, 0.5, 0.625, 0.5, 0.875, 0.5, 0.375, 0.75, 0.375, 1.0, 0.375, 1.0, 0.375, 0.75, 0.625, 0.5, 0.375, 0.5, 0.625, 0.25, 0.875, 0.5, 0.875, 0.5, 0.625, 0.5, 0.625, 0.5, 0.875, 0.5, 0.375, 0.75, 0.375, 1.0, 0.375, 1.0, 0.375, 0.75, 0.625, 0.25, 0.625, 0.0, 0.625, 0.0, 0.625, 0.25, 0.625, 0.25, 0.625, 0.25, 0.625, 0.0, 0.625, 0.0, 0.375, 0.5, 0.375, 0.5, 0.625, 0.5, 0.625, 0.5, 0.375, 0.5, 0.375, 0.5, 0.625, 0.5, 0.625, 0.5, 0.875, 0.5, 0.875, 0.5, 0.625, 0.5, 0.625, 0.5, 0.375, 0.75, 0.375, 0.75, 0.375, 1.0, 0.375, 1.0, 0.625, 0.5, 0.875, 0.5, 0.625, 0.25, 0.375, 0.5, 0.875, 0.5, 0.875, 0.5, 0.625, 0.5, 0.625, 0.5, 0.375, 0.75, 0.375, 0.75, 0.375, 1.0, 0.375, 1.0, 0.625, 0.25, 0.625, 0.25, 0.625, 0.0, 0.625, 0.0])
me_cube_006.materials.append(mat_material)
me_cube_006.use_remesh_preserve_volume = False
me_cube_006.use_remesh_preserve_attributes = False
me_cube_006.use_mirror_vertex_groups = False
me_cube_006.update()
me_cube_007 = bpy.data.meshes.new('Cube.007')
me_cube_007.from_pydata([(3.028e-08, 0.6626, 1.249), (3.028e-08, 0.6626, 1.288), (0.1293, 0.6499, 1.249), (0.1293, 0.6499, 1.288), (0.2536, 0.6122, 1.249), (0.2536, 0.6122, 1.288), (0.3681, 0.551, 1.249), (0.3681, 0.551, 1.288), (0.4686, 0.4686, 1.249), (0.4686, 0.4686, 1.288), (0.551, 0.3681, 1.249), (0.551, 0.3681, 1.288), (0.6122, 0.2536, 1.249), (0.6122, 0.2536, 1.288), (0.6499, 0.1293, 1.249), (0.6499, 0.1293, 1.288), (0.6626, 1.601e-07, 1.249), (0.6626, 1.601e-07, 1.288), (0.6499, -0.1293, 1.249), (0.6499, -0.1293, 1.288), (0.6122, -0.2536, 1.249), (0.6122, -0.2536, 1.288), (0.551, -0.3681, 1.249), (0.551, -0.3681, 1.288), (0.4686, -0.4686, 1.249), (0.4686, -0.4686, 1.288), (0.3681, -0.551, 1.249), (0.3681, -0.551, 1.288), (0.2536, -0.6122, 1.249), (0.2536, -0.6122, 1.288), (0.1293, -0.6499, 1.249), (0.1293, -0.6499, 1.288), (-1.856e-07, -0.6626, 1.249), (-1.856e-07, -0.6626, 1.288), (-0.1293, -0.6499, 1.249), (-0.1293, -0.6499, 1.288), (-0.2536, -0.6122, 1.249), (-0.2536, -0.6122, 1.288), (-0.3681, -0.551, 1.249), (-0.3681, -0.551, 1.288), (-0.4686, -0.4686, 1.249), (-0.4686, -0.4686, 1.288), (-0.551, -0.3681, 1.249), (-0.551, -0.3681, 1.288), (-0.6122, -0.2536, 1.249), (-0.6122, -0.2536, 1.288), (-0.6499, -0.1293, 1.249), (-0.6499, -0.1293, 1.288), (-0.6626, 7.499e-07, 1.249), (-0.6626, 7.499e-07, 1.288), (-0.6499, 0.1293, 1.249), (-0.6499, 0.1293, 1.288), (-0.6122, 0.2536, 1.249), (-0.6122, 0.2536, 1.288), (-0.551, 0.3681, 1.249), (-0.551, 0.3681, 1.288), (-0.4686, 0.4686, 1.249), (-0.4686, 0.4686, 1.288), (-0.3681, 0.551, 1.249), (-0.3681, 0.551, 1.288), (-0.2536, 0.6122, 1.249), (-0.2536, 0.6122, 1.288), (-0.1293, 0.6499, 1.249), (-0.1293, 0.6499, 1.288)], [], [(0, 1, 3, 2), (2, 3, 5, 4), (4, 5, 7, 6), (6, 7, 9, 8), (8, 9, 11, 10), (10, 11, 13, 12), (12, 13, 15, 14), (14, 15, 17, 16), (16, 17, 19, 18), (18, 19, 21, 20), (20, 21, 23, 22), (22, 23, 25, 24), (24, 25, 27, 26), (26, 27, 29, 28), (28, 29, 31, 30), (30, 31, 33, 32), (32, 33, 35, 34), (34, 35, 37, 36), (36, 37, 39, 38), (38, 39, 41, 40), (40, 41, 43, 42), (42, 43, 45, 44), (44, 45, 47, 46), (46, 47, 49, 48), (48, 49, 51, 50), (50, 51, 53, 52), (52, 53, 55, 54), (54, 55, 57, 56), (56, 57, 59, 58), (58, 59, 61, 60), (3, 1, 63, 61, 59, 57, 55, 53, 51, 49, 47, 45, 43, 41, 39, 37, 35, 33, 31, 29, 27, 25, 23, 21, 19, 17, 15, 13, 11, 9, 7, 5), (60, 61, 63, 62), (62, 63, 1, 0), (0, 2, 4, 6, 8, 10, 12, 14, 16, 18, 20, 22, 24, 26, 28, 30, 32, 34, 36, 38, 40, 42, 44, 46, 48, 50, 52, 54, 56, 58, 60, 62)])
_uv = me_cube_007.uv_layers.new(name='UVMap')
_uv.uv.foreach_set('vector', [1.0, 0.5, 1.0, 1.0, 0.9688, 1.0, 0.9688, 0.5, 0.9688, 0.5, 0.9688, 1.0, 0.9375, 1.0, 0.9375, 0.5, 0.9375, 0.5, 0.9375, 1.0, 0.9062, 1.0, 0.9062, 0.5, 0.9062, 0.5, 0.9062, 1.0, 0.875, 1.0, 0.875, 0.5, 0.875, 0.5, 0.875, 1.0, 0.8438, 1.0, 0.8438, 0.5, 0.8438, 0.5, 0.8438, 1.0, 0.8125, 1.0, 0.8125, 0.5, 0.8125, 0.5, 0.8125, 1.0, 0.7812, 1.0, 0.7812, 0.5, 0.7812, 0.5, 0.7812, 1.0, 0.75, 1.0, 0.75, 0.5, 0.75, 0.5, 0.75, 1.0, 0.7188, 1.0, 0.7188, 0.5, 0.7188, 0.5, 0.7188, 1.0, 0.6875, 1.0, 0.6875, 0.5, 0.6875, 0.5, 0.6875, 1.0, 0.6562, 1.0, 0.6562, 0.5, 0.6562, 0.5, 0.6562, 1.0, 0.625, 1.0, 0.625, 0.5, 0.625, 0.5, 0.625, 1.0, 0.5938, 1.0, 0.5938, 0.5, 0.5938, 0.5, 0.5938, 1.0, 0.5625, 1.0, 0.5625, 0.5, 0.5625, 0.5, 0.5625, 1.0, 0.5312, 1.0, 0.5312, 0.5, 0.5312, 0.5, 0.5312, 1.0, 0.5, 1.0, 0.5, 0.5, 0.5, 0.5, 0.5, 1.0, 0.4688, 1.0, 0.4688, 0.5, 0.4688, 0.5, 0.4688, 1.0, 0.4375, 1.0, 0.4375, 0.5, 0.4375, 0.5, 0.4375, 1.0, 0.4062, 1.0, 0.4062, 0.5, 0.4062, 0.5, 0.4062, 1.0, 0.375, 1.0, 0.375, 0.5, 0.375, 0.5, 0.375, 1.0, 0.3438, 1.0, 0.3438, 0.5, 0.3438, 0.5, 0.3438, 1.0, 0.3125, 1.0, 0.3125, 0.5, 0.3125, 0.5, 0.3125, 1.0, 0.2812, 1.0, 0.2812, 0.5, 0.2812, 0.5, 0.2812, 1.0, 0.25, 1.0, 0.25, 0.5, 0.25, 0.5, 0.25, 1.0, 0.2188, 1.0, 0.2188, 0.5, 0.2188, 0.5, 0.2188, 1.0, 0.1875, 1.0, 0.1875, 0.5, 0.1875, 0.5, 0.1875, 1.0, 0.1562, 1.0, 0.1562, 0.5, 0.1562, 0.5, 0.1562, 1.0, 0.125, 1.0, 0.125, 0.5, 0.125, 0.5, 0.125, 1.0, 0.09375, 1.0, 0.09375, 0.5, 0.09375, 0.5, 0.09375, 1.0, 0.0625, 1.0, 0.0625, 0.5, 0.2968, 0.4854, 0.25, 0.49, 0.2032, 0.4854, 0.1582, 0.4717, 0.1167, 0.4496, 0.08029, 0.4197, 0.05045, 0.3833, 0.02827, 0.3418, 0.01461, 0.2968, 0.01, 0.25, 0.01461, 0.2032, 0.02827, 0.1582, 0.05045, 0.1167, 0.08029, 0.08029, 0.1167, 0.05045, 0.1582, 0.02827, 0.2032, 0.01461, 0.25, 0.01, 0.2968, 0.01461, 0.3418, 0.02827, 0.3833, 0.05045, 0.4197, 0.08029, 0.4496, 0.1167, 0.4717, 0.1582, 0.4854, 0.2032, 0.49, 0.25, 0.4854, 0.2968, 0.4717, 0.3418, 0.4496, 0.3833, 0.4197, 0.4197, 0.3833, 0.4496, 0.3418, 0.4717, 0.0625, 0.5, 0.0625, 1.0, 0.03125, 1.0, 0.03125, 0.5, 0.03125, 0.5, 0.03125, 1.0, 0.0, 1.0, 0.0, 0.5, 0.75, 0.49, 0.7968, 0.4854, 0.8418, 0.4717, 0.8833, 0.4496, 0.9197, 0.4197, 0.9496, 0.3833, 0.9717, 0.3418, 0.9854, 0.2968, 0.99, 0.25, 0.9854, 0.2032, 0.9717, 0.1582, 0.9496, 0.1167, 0.9197, 0.08029, 0.8833, 0.05045, 0.8418, 0.02827, 0.7968, 0.01461, 0.75, 0.01, 0.7032, 0.01461, 0.6582, 0.02827, 0.6167, 0.05045, 0.5803, 0.08029, 0.5504, 0.1167, 0.5283, 0.1582, 0.5146, 0.2032, 0.51, 0.25, 0.5146, 0.2968, 0.5283, 0.3418, 0.5504, 0.3833, 0.5803, 0.4197, 0.6167, 0.4496, 0.6582, 0.4717, 0.7032, 0.4854])
me_cube_007.materials.append(mat_material)
me_cube_007.use_remesh_preserve_volume = False
me_cube_007.use_remesh_preserve_attributes = False
me_cube_007.use_mirror_vertex_groups = False
me_cube_007.update()

# ---- objects
ob_cube = bpy.data.objects.new('Cube', me_cube)
ob_light = bpy.data.objects.new('Light', light_light)
ob_camera = bpy.data.objects.new('Camera', cam_camera)
ob_cube_001 = bpy.data.objects.new('Cube.001', me_cube_001)
ob_cube_002 = bpy.data.objects.new('Cube.002', me_cube_002)
ob_cube_003 = bpy.data.objects.new('Cube.003', me_cube_003)
ob_cube_004 = bpy.data.objects.new('Cube.004', me_cube_004)
ob_cube_005 = bpy.data.objects.new('Cube.005', me_cube_005)
ob_cube_006 = bpy.data.objects.new('Cube.006', me_cube_006)
ob_cube_007 = bpy.data.objects.new('Cube.007', me_cube_007)

# ---- transforms, parenting, visibility, modifiers, constraints
ob_cube.location = (0.0, 0.0, 0.0)
ob_cube.lock_rotations_4d = False
ob_cube.empty_display_type = 'ARROWS'
ob_cube.lineart.crease_threshold = 0.0
ob_light.location = (4.076, 1.005, 5.904)
ob_light.rotation_euler = (0.6503, 0.05522, 1.866)
ob_light.lock_rotations_4d = False
ob_light.empty_display_type = 'ARROWS'
ob_light.color = (0.0, 0.0, 0.0, 0.0)
ob_light.lineart.crease_threshold = 0.0
ob_camera.location = (7.359, -6.926, 4.958)
ob_camera.rotation_euler = (1.109, 0.0, 0.8149)
ob_camera.lock_rotations_4d = False
ob_camera.empty_display_type = 'ARROWS'
ob_camera.color = (0.0, 0.0, 0.0, 0.0)
ob_camera.display_type = 'WIRE'
ob_camera.lineart.crease_threshold = 0.0
ob_cube_001.location = (0.0, 0.0, 0.0)
ob_cube_001.lock_rotations_4d = False
ob_cube_001.empty_display_type = 'ARROWS'
ob_cube_001.lineart.crease_threshold = 0.0
ob_cube_002.location = (0.0, 0.0, 0.0)
ob_cube_002.lock_rotations_4d = False
ob_cube_002.empty_display_type = 'ARROWS'
ob_cube_002.lineart.crease_threshold = 0.0
ob_cube_003.location = (0.0, 0.0, 0.0)
ob_cube_003.lock_rotations_4d = False
ob_cube_003.empty_display_type = 'ARROWS'
ob_cube_003.lineart.crease_threshold = 0.0
ob_cube_004.location = (0.0, 0.0, 0.0)
ob_cube_004.rotation_euler = (0.0, -0.0, 1.571)
ob_cube_004.lock_rotations_4d = False
ob_cube_004.empty_display_type = 'ARROWS'
ob_cube_004.lineart.crease_threshold = 0.0
ob_cube_005.location = (0.0, 0.0, 0.0)
ob_cube_005.rotation_euler = (0.0, -0.0, 1.571)
ob_cube_005.lock_rotations_4d = False
ob_cube_005.empty_display_type = 'ARROWS'
ob_cube_005.lineart.crease_threshold = 0.0
ob_cube_006.location = (0.0, 0.0, 0.0)
ob_cube_006.rotation_euler = (0.0, -0.0, 1.571)
ob_cube_006.lock_rotations_4d = False
ob_cube_006.empty_display_type = 'ARROWS'
ob_cube_006.lineart.crease_threshold = 0.0
ob_cube_007.location = (0.0, 0.0, 0.0)
ob_cube_007.lock_rotations_4d = False
ob_cube_007.empty_display_type = 'ARROWS'
ob_cube_007.lineart.crease_threshold = 0.0

# ---- collection membership
col_collection.objects.link(ob_cube)
col_collection.objects.link(ob_light)
col_collection.objects.link(ob_camera)
col_collection.objects.link(ob_cube_001)
col_collection.objects.link(ob_cube_002)
col_collection.objects.link(ob_cube_003)
col_collection.objects.link(ob_cube_004)
col_collection.objects.link(ob_cube_005)
col_collection.objects.link(ob_cube_006)
col_collection.objects.link(ob_cube_007)

# ---- scene / render settings (as saved in the file)
scene.camera = ob_camera
scene.frame_start = 1; scene.frame_end = 250; scene.frame_set(1)
scene.render.engine = 'BLENDER_EEVEE_NEXT'
scene.cycles.use_denoising = False
scene.cycles.samples = 128
scene.cycles.sampling_pattern = 'TABULATED_SOBOL'
scene.cycles.use_adaptive_sampling = False
scene.cycles.use_light_tree = False
scene.view_settings.view_transform = 'Filmic'
bpy.context.view_layer.update()

